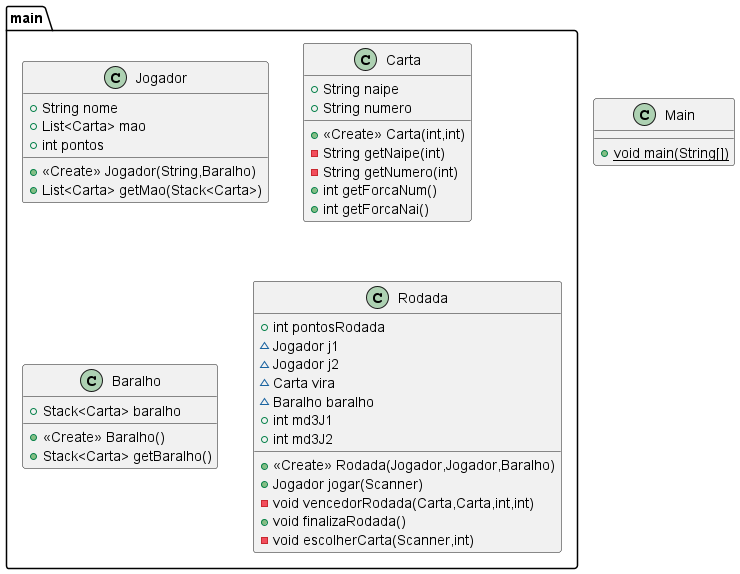

The diagram above was rendered by PlantUML. Its source (embedded in the PNG):
@startuml
class Main {
+ {static} void main(String[])
}

class main.Jogador {
+ String nome
+ List<Carta> mao
+ int pontos
+ <<Create>> Jogador(String,Baralho)
+ List<Carta> getMao(Stack<Carta>)
}


class main.Carta {
+ String naipe
+ String numero
+ <<Create>> Carta(int,int)
- String getNaipe(int)
- String getNumero(int)
+ int getForcaNum()
+ int getForcaNai()
}


class main.Baralho {
+ Stack<Carta> baralho
+ <<Create>> Baralho()
+ Stack<Carta> getBaralho()
}


class main.Rodada {
+ int pontosRodada
~ Jogador j1
~ Jogador j2
~ Carta vira
~ Baralho baralho
+ int md3J1
+ int md3J2
+ <<Create>> Rodada(Jogador,Jogador,Baralho)
+ Jogador jogar(Scanner)
- void vencedorRodada(Carta,Carta,int,int)
+ void finalizaRodada()
- void escolherCarta(Scanner,int)
}


@enduml